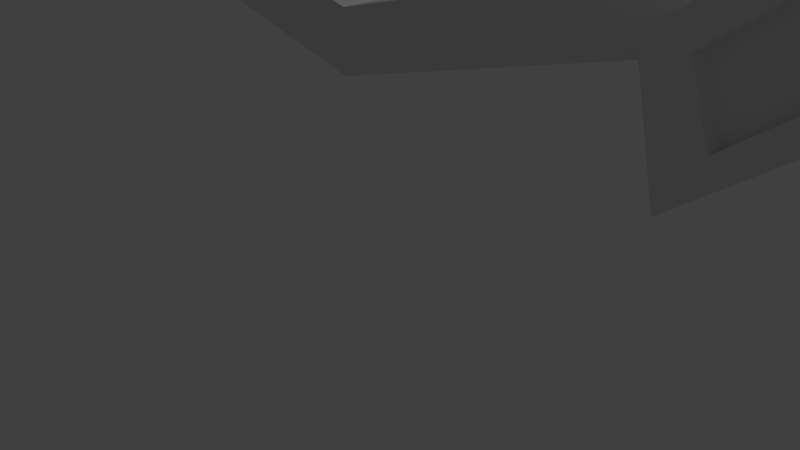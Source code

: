 # Source: BUILDING_Shipyard.blend  (saved by Blender 2.79.0; exported with 4.5.12 LTS)
import bpy
from mathutils import Matrix  # noqa: F401  (used for matrix-valued properties, if any)

bpy.ops.wm.read_factory_settings(use_empty=True)
scene = bpy.context.scene
scene.name = 'Scene'

# ---- collections
col_collection_1 = bpy.data.collections.new('Collection 1'); scene.collection.children.link(col_collection_1)

# ---- world
world_world = bpy.data.worlds.new('World'); scene.world = world_world
world_world.color = (0.05088, 0.05088, 0.05088)
world_world.use_sun_shadow = False
world_world.sun_shadow_jitter_overblur = 0.0
world_world.cycles.sampling_method = 'MANUAL'

# ---- cameras
cam_camera = bpy.data.cameras.new('Camera')
cam_camera.clip_end = 100.0
cam_camera.lens = 35.0
cam_camera.sensor_width = 32.0
cam_camera.sensor_height = 18.0
cam_camera.ortho_scale = 7.314
cam_camera.dof.focus_distance = 0.0
cam_camera.dof.aperture_fstop = 128.0

# ---- lights
light_lamp = bpy.data.lights.new('Lamp', 'POINT')
light_lamp.transmission_factor = 0.0
light_lamp.cutoff_distance = 30.0
light_lamp.energy = 100.0
light_lamp.shadow_buffer_clip_start = 1.001
light_lamp.shadow_soft_size = 0.1
light_lamp.shadow_maximum_resolution = 0.006
light_lamp.use_absolute_resolution = True

# ---- meshes
me_cylinder = bpy.data.meshes.new('Cylinder')
me_cylinder.from_pydata([(0.5728, -1.356, 0.4138), (0.5728, -1.356, -0.1466), (-1.254e-07, 1.051, -0.6519), (-1.254e-07, 1.051, 1.008), (0.2184, 1.028, -0.6519), (0.2184, 1.028, 1.008), (0.4273, 0.9597, -0.6519), (0.4273, 0.9597, 1.008), (0.6175, 0.8499, -0.6519), (0.6175, 0.8499, 1.008), (0.7807, 0.7029, -0.6519), (0.7807, 0.7029, 1.008), (0.9098, 0.5253, -0.6519), (0.9098, 0.5253, 1.008), (0.9991, 0.3246, -0.6519), (0.9991, 0.3246, 1.008), (1.045, 0.1098, -0.6519), (1.045, 0.1098, 1.008), (1.045, -0.1098, -0.6519), (1.045, -0.1098, 1.008), (0.9991, -0.3246, -0.6519), (0.9991, -0.3246, 1.008), (0.9098, -0.5253, -0.6519), (0.9098, -0.5253, 1.008), (0.7807, -0.7029, -0.6519), (0.7807, -0.7029, 1.008), (0.6175, -0.8499, -0.6519), (0.6175, -0.8499, 1.008), (0.4273, -0.9597, -0.6519), (0.4273, -0.9597, 1.008), (0.2184, -1.028, -0.6519), (0.2184, -1.028, 1.008), (-2.173e-07, -1.051, -0.6519), (-2.173e-07, -1.051, 1.008), (-0.2184, -1.028, -0.6519), (-0.2184, -1.028, 1.008), (-0.4273, -0.9597, -0.6519), (-0.4273, -0.9597, 1.008), (-0.6175, -0.8499, -0.6519), (-0.6175, -0.8499, 1.008), (-0.7807, -0.7029, -0.6519), (-0.7807, -0.7029, 1.008), (-0.9098, -0.5253, -0.6519), (-0.9098, -0.5253, 1.008), (-0.9991, -0.3246, -0.6519), (-0.9991, -0.3246, 1.008), (-1.045, -0.1098, -0.6519), (-1.045, -0.1098, 1.008), (-1.045, 0.1098, -0.6519), (-1.045, 0.1098, 1.008), (-0.9991, 0.3246, -0.6519), (-0.9991, 0.3246, 1.008), (-0.9098, 0.5253, -0.6519), (-0.9098, 0.5253, 1.008), (-0.7807, 0.7029, -0.6519), (-0.7807, 0.7029, 1.008), (-0.6175, 0.8499, -0.6519), (-0.6175, 0.8499, 1.008), (-0.4273, 0.9597, -0.6519), (-0.4273, 0.9597, 1.008), (-0.2184, 1.028, -0.6519), (-0.2184, 1.028, 1.008), (0.6466, -1.364, -0.1466), (0.6466, -1.364, 0.4138), (0.7171, -1.387, -0.1466), (0.7171, -1.387, 0.4138), (0.7813, -1.424, -0.1466), (0.7813, -1.424, 0.4138), (0.8364, -1.474, -0.1466), (0.8364, -1.474, 0.4138), (0.88, -1.534, -0.1466), (0.88, -1.534, 0.4138), (0.9102, -1.601, -0.1466), (0.9102, -1.601, 0.4138), (0.9256, -1.674, -0.1466), (0.9256, -1.674, 0.4138), (0.9256, -1.748, -0.1466), (0.9256, -1.748, 0.4138), (0.9102, -1.821, -0.1466), (0.9102, -1.821, 0.4138), (0.88, -1.888, -0.1466), (0.88, -1.888, 0.4138), (0.8364, -1.948, -0.1466), (0.8364, -1.948, 0.4138), (0.7813, -1.998, -0.1466), (0.7813, -1.998, 0.4138), (0.7171, -2.035, -0.1466), (0.7171, -2.035, 0.4138), (0.6466, -2.058, -0.1466), (0.6466, -2.058, 0.4138), (0.5728, -2.066, -0.1466), (0.5728, -2.066, 0.4138), (0.4991, -2.058, -0.1466), (0.4991, -2.058, 0.4138), (0.4285, -2.035, -0.1466), (0.4285, -2.035, 0.4138), (0.3643, -1.998, -0.1466), (0.3643, -1.998, 0.4138), (0.3092, -1.948, -0.1466), (0.3092, -1.948, 0.4138), (0.2656, -1.888, -0.1466), (0.2656, -1.888, 0.4138), (0.2355, -1.821, -0.1466), (0.2355, -1.821, 0.4138), (0.22, -1.748, -0.1466), (0.22, -1.748, 0.4138), (0.22, -1.674, -0.1466), (0.22, -1.674, 0.4138), (0.2355, -1.601, -0.1466), (0.2355, -1.601, 0.4138), (0.2656, -1.534, -0.1466), (0.2656, -1.534, 0.4138), (0.3092, -1.474, -0.1466), (0.3092, -1.474, 0.4138), (0.3643, -1.424, -0.1466), (0.3643, -1.424, 0.4138), (0.4285, -1.387, -0.1466), (0.4285, -1.387, 0.4138), (0.4991, -1.364, -0.1466), (0.4991, -1.364, 0.4138), (-0.5359, -1.366, 0.4138), (-0.5359, -1.366, -0.1466), (-0.4621, -1.373, -0.1466), (-0.4621, -1.373, 0.4138), (-0.3916, -1.396, -0.1466), (-0.3916, -1.396, 0.4138), (-0.3274, -1.433, -0.1466), (-0.3274, -1.433, 0.4138), (-0.2723, -1.483, -0.1466), (-0.2723, -1.483, 0.4138), (-0.2287, -1.543, -0.1466), (-0.2287, -1.543, 0.4138), (-0.1985, -1.611, -0.1466), (-0.1985, -1.611, 0.4138), (-0.1831, -1.683, -0.1466), (-0.1831, -1.683, 0.4138), (-0.1831, -1.757, -0.1466), (-0.1831, -1.757, 0.4138), (-0.1985, -1.83, -0.1466), (-0.1985, -1.83, 0.4138), (-0.2287, -1.898, -0.1466), (-0.2287, -1.898, 0.4138), (-0.2723, -1.958, -0.1466), (-0.2723, -1.958, 0.4138), (-0.3274, -2.007, -0.1466), (-0.3274, -2.007, 0.4138), (-0.3916, -2.044, -0.1466), (-0.3916, -2.044, 0.4138), (-0.4621, -2.067, -0.1466), (-0.4621, -2.067, 0.4138), (-0.5359, -2.075, -0.1466), (-0.5359, -2.075, 0.4138), (-0.6096, -2.067, -0.1466), (-0.6096, -2.067, 0.4138), (-0.6801, -2.044, -0.1466), (-0.6801, -2.044, 0.4138), (-0.7444, -2.007, -0.1466), (-0.7444, -2.007, 0.4138), (-0.7995, -1.958, -0.1466), (-0.7995, -1.958, 0.4138), (-0.8431, -1.898, -0.1466), (-0.8431, -1.898, 0.4138), (-0.8732, -1.83, -0.1466), (-0.8732, -1.83, 0.4138), (-0.8886, -1.757, -0.1466), (-0.8886, -1.757, 0.4138), (-0.8886, -1.683, -0.1466), (-0.8886, -1.683, 0.4138), (-0.8732, -1.611, -0.1466), (-0.8732, -1.611, 0.4138), (-0.8431, -1.543, -0.1466), (-0.8431, -1.543, 0.4138), (-0.7995, -1.483, -0.1466), (-0.7995, -1.483, 0.4138), (-0.7444, -1.433, -0.1466), (-0.7444, -1.433, 0.4138), (-0.6801, -1.396, -0.1466), (-0.6801, -1.396, 0.4138), (-0.6096, -1.373, -0.1466), (-0.6096, -1.373, 0.4138), (-0.5359, -2.355, 1.384), (-0.5359, -2.355, -0.5577), (-0.4216, -2.367, -0.5577), (-0.4216, -2.367, 1.384), (-0.3123, -2.402, -0.5577), (-0.3123, -2.402, 1.384), (-0.2128, -2.46, -0.5577), (-0.2128, -2.46, 1.384), (-0.1274, -2.537, -0.5577), (-0.1274, -2.537, 1.384), (-0.05984, -2.63, -0.5577), (-0.05984, -2.63, 1.384), (-0.0131, -2.735, -0.5577), (-0.0131, -2.735, 1.384), (0.01079, -2.847, -0.5577), (0.01079, -2.847, 1.384), (0.01079, -2.962, -0.5577), (0.01079, -2.962, 1.384), (-0.0131, -3.074, -0.5577), (-0.0131, -3.074, 1.384), (-0.05984, -3.179, -0.5577), (-0.05984, -3.179, 1.384), (-0.1274, -3.272, -0.5577), (-0.1274, -3.272, 1.384), (-0.2128, -3.349, -0.5577), (-0.2128, -3.349, 1.384), (-0.3123, -3.407, -0.5577), (-0.3123, -3.407, 1.384), (-0.4216, -3.442, -0.5577), (-0.4216, -3.442, 1.384), (-0.5359, -3.454, -0.5577), (-0.5359, -3.454, 1.384), (-0.6501, -3.442, -0.5577), (-0.6501, -3.442, 1.384), (-0.7594, -3.407, -0.5577), (-0.7594, -3.407, 1.384), (-0.8589, -3.349, -0.5577), (-0.8589, -3.349, 1.384), (-0.9443, -3.272, -0.5577), (-0.9443, -3.272, 1.384), (-1.012, -3.179, -0.5577), (-1.012, -3.179, 1.384), (-1.059, -3.074, -0.5577), (-1.059, -3.074, 1.384), (-1.083, -2.962, -0.5577), (-1.083, -2.962, 1.384), (-1.083, -2.847, -0.5577), (-1.083, -2.847, 1.384), (-1.059, -2.735, -0.5577), (-1.059, -2.735, 1.384), (-1.012, -2.63, -0.5577), (-1.012, -2.63, 1.384), (-0.9443, -2.537, -0.5577), (-0.9443, -2.537, 1.384), (-0.8589, -2.46, -0.5577), (-0.8589, -2.46, 1.384), (-0.7594, -2.402, -0.5577), (-0.7594, -2.402, 1.384), (-0.6501, -2.367, -0.5577), (-0.6501, -2.367, 1.384), (0.5081, -3.208, 2.36), (0.5081, -3.208, -1.348), (0.6134, -3.219, -1.348), (0.6134, -3.219, 2.36), (0.7141, -3.252, -1.348), (0.7141, -3.252, 2.36), (0.8058, -3.305, -1.348), (0.8058, -3.305, 2.36), (0.8845, -3.376, -1.348), (0.8845, -3.376, 2.36), (0.9467, -3.461, -1.348), (0.9467, -3.461, 2.36), (0.9898, -3.558, -1.348), (0.9898, -3.558, 2.36), (1.012, -3.662, -1.348), (1.012, -3.662, 2.36), (1.012, -3.767, -1.348), (1.012, -3.767, 2.36), (0.9898, -3.871, -1.348), (0.9898, -3.871, 2.36), (0.9467, -3.968, -1.348), (0.9467, -3.968, 2.36), (0.8845, -4.053, -1.348), (0.8845, -4.053, 2.36), (0.8058, -4.124, -1.348), (0.8058, -4.124, 2.36), (0.7141, -4.177, -1.348), (0.7141, -4.177, 2.36), (0.6134, -4.21, -1.348), (0.6134, -4.21, 2.36), (0.5081, -4.221, -1.348), (0.5081, -4.221, 2.36), (0.4029, -4.21, -1.348), (0.4029, -4.21, 2.36), (0.3022, -4.177, -1.348), (0.3022, -4.177, 2.36), (0.2105, -4.124, -1.348), (0.2105, -4.124, 2.36), (0.1318, -4.053, -1.348), (0.1318, -4.053, 2.36), (0.06958, -3.968, -1.348), (0.06958, -3.968, 2.36), (0.02652, -3.871, -1.348), (0.02652, -3.871, 2.36), (0.004511, -3.767, -1.348), (0.004511, -3.767, 2.36), (0.004511, -3.662, -1.348), (0.004511, -3.662, 2.36), (0.02652, -3.558, -1.348), (0.02652, -3.558, 2.36), (0.06958, -3.461, -1.348), (0.06958, -3.461, 2.36), (0.1318, -3.376, -1.348), (0.1318, -3.376, 2.36), (0.2105, -3.305, -1.348), (0.2105, -3.305, 2.36), (0.3022, -3.252, -1.348), (0.3022, -3.252, 2.36), (0.4029, -3.219, -1.348), (0.4029, -3.219, 2.36), (0.5451, -2.32, 0.2675), (0.5451, -2.32, -0.293), (0.6188, -2.328, -0.293), (0.6188, -2.328, 0.2675), (0.6894, -2.35, -0.293), (0.6894, -2.35, 0.2675), (0.7536, -2.388, -0.293), (0.7536, -2.388, 0.2675), (0.8087, -2.437, -0.293), (0.8087, -2.437, 0.2675), (0.8523, -2.497, -0.293), (0.8523, -2.497, 0.2675), (0.8825, -2.565, -0.293), (0.8825, -2.565, 0.2675), (0.8979, -2.637, -0.293), (0.8979, -2.637, 0.2675), (0.8979, -2.712, -0.293), (0.8979, -2.712, 0.2675), (0.8825, -2.784, -0.293), (0.8825, -2.784, 0.2675), (0.8523, -2.852, -0.293), (0.8523, -2.852, 0.2675), (0.8087, -2.912, -0.293), (0.8087, -2.912, 0.2675), (0.7536, -2.961, -0.293), (0.7536, -2.961, 0.2675), (0.6894, -2.999, -0.293), (0.6894, -2.999, 0.2675), (0.6188, -3.021, -0.293), (0.6188, -3.021, 0.2675), (0.5451, -3.029, -0.293), (0.5451, -3.029, 0.2675), (0.4714, -3.021, -0.293), (0.4714, -3.021, 0.2675), (0.4008, -2.999, -0.293), (0.4008, -2.999, 0.2675), (0.3366, -2.961, -0.293), (0.3366, -2.961, 0.2675), (0.2815, -2.912, -0.293), (0.2815, -2.912, 0.2675), (0.2379, -2.852, -0.293), (0.2379, -2.852, 0.2675), (0.2077, -2.784, -0.293), (0.2077, -2.784, 0.2675), (0.1923, -2.712, -0.293), (0.1923, -2.712, 0.2675), (0.1923, -2.637, -0.293), (0.1923, -2.637, 0.2675), (0.2077, -2.565, -0.293), (0.2077, -2.565, 0.2675), (0.2379, -2.497, -0.293), (0.2379, -2.497, 0.2675), (0.2815, -2.437, -0.293), (0.2815, -2.437, 0.2675), (0.3366, -2.388, -0.293), (0.3366, -2.388, 0.2675), (0.4008, -2.35, -0.293), (0.4008, -2.35, 0.2675), (0.4713, -2.328, -0.293), (0.4713, -2.328, 0.2675), (0.6744, -4.371, 0.2675), (0.6744, -4.371, -0.293), (0.7482, -4.379, -0.293), (0.7482, -4.379, 0.2675), (0.8187, -4.402, -0.293), (0.8187, -4.402, 0.2675), (0.8829, -4.439, -0.293), (0.8829, -4.439, 0.2675), (0.9381, -4.488, -0.293), (0.9381, -4.488, 0.2675), (0.9816, -4.548, -0.293), (0.9816, -4.548, 0.2675), (1.012, -4.616, -0.293), (1.012, -4.616, 0.2675), (1.027, -4.688, -0.293), (1.027, -4.688, 0.2675), (1.027, -4.763, -0.293), (1.027, -4.763, 0.2675), (1.012, -4.835, -0.293), (1.012, -4.835, 0.2675), (0.9816, -4.903, -0.293), (0.9816, -4.903, 0.2675), (0.9381, -4.963, -0.293), (0.9381, -4.963, 0.2675), (0.8829, -5.013, -0.293), (0.8829, -5.013, 0.2675), (0.8187, -5.05, -0.293), (0.8187, -5.05, 0.2675), (0.7482, -5.073, -0.293), (0.7482, -5.073, 0.2675), (0.6744, -5.08, -0.293), (0.6744, -5.08, 0.2675), (0.6007, -5.073, -0.293), (0.6007, -5.073, 0.2675), (0.5302, -5.05, -0.293), (0.5302, -5.05, 0.2675), (0.4659, -5.013, -0.293), (0.4659, -5.013, 0.2675), (0.4108, -4.963, -0.293), (0.4108, -4.963, 0.2675), (0.3673, -4.903, -0.293), (0.3673, -4.903, 0.2675), (0.3371, -4.835, -0.293), (0.3371, -4.835, 0.2675), (0.3217, -4.763, -0.293), (0.3217, -4.763, 0.2675), (0.3217, -4.688, -0.293), (0.3217, -4.688, 0.2675), (0.3371, -4.616, -0.293), (0.3371, -4.616, 0.2675), (0.3673, -4.548, -0.293), (0.3673, -4.548, 0.2675), (0.4108, -4.488, -0.293), (0.4108, -4.488, 0.2675), (0.4659, -4.439, -0.293), (0.4659, -4.439, 0.2675), (0.5302, -4.402, -0.293), (0.5302, -4.402, 0.2675), (0.6007, -4.379, -0.293), (0.6007, -4.379, 0.2675), (-0.004481, -5.167, 1.316), (-0.004481, -5.167, -1.315), (0.185, -5.187, -1.315), (0.185, -5.187, 1.316), (0.3662, -5.246, -1.315), (0.3662, -5.246, 1.316), (0.5312, -5.341, -1.315), (0.5312, -5.341, 1.316), (0.6728, -5.469, -1.315), (0.6728, -5.469, 1.316), (0.7848, -5.623, -1.315), (0.7848, -5.623, 1.316), (0.8623, -5.797, -1.315), (0.8623, -5.797, 1.316), (0.9019, -5.983, -1.315), (0.9019, -5.983, 1.316), (0.9019, -6.174, -1.315), (0.9019, -6.174, 1.316), (0.8623, -6.36, -1.315), (0.8623, -6.36, 1.316), (0.7848, -6.534, -1.315), (0.7848, -6.534, 1.316), (0.6728, -6.688, -1.315), (0.6728, -6.688, 1.316), (0.5312, -6.816, -1.315), (0.5312, -6.816, 1.316), (0.3662, -6.911, -1.315), (0.3662, -6.911, 1.316), (0.185, -6.97, -1.315), (0.185, -6.97, 1.316), (-0.004481, -6.99, -1.315), (-0.004481, -6.99, 1.316), (-0.194, -6.97, -1.315), (-0.194, -6.97, 1.316), (-0.3752, -6.911, -1.315), (-0.3752, -6.911, 1.316), (-0.5402, -6.816, -1.315), (-0.5402, -6.816, 1.316), (-0.6818, -6.688, -1.315), (-0.6818, -6.688, 1.316), (-0.7937, -6.534, -1.315), (-0.7937, -6.534, 1.316), (-0.8712, -6.36, -1.315), (-0.8712, -6.36, 1.316), (-0.9108, -6.174, -1.315), (-0.9108, -6.174, 1.316), (-0.9108, -5.983, -1.315), (-0.9108, -5.983, 1.316), (-0.8712, -5.797, -1.315), (-0.8712, -5.797, 1.316), (-0.7937, -5.623, -1.315), (-0.7937, -5.623, 1.316), (-0.6818, -5.469, -1.315), (-0.6818, -5.469, 1.316), (-0.5402, -5.341, -1.315), (-0.5402, -5.341, 1.316), (-0.3752, -5.246, -1.315), (-0.3752, -5.246, 1.316), (-0.194, -5.187, -1.315), (-0.194, -5.187, 1.316), (-0.5683, -3.859, 0.7232), (-0.5683, -3.859, -0.722), (-0.4642, -3.87, -0.722), (-0.4642, -3.87, 0.7232), (-0.3647, -3.902, -0.722), (-0.3647, -3.902, 0.7232), (-0.2741, -3.954, -0.722), (-0.2741, -3.954, 0.7232), (-0.1963, -4.025, -0.722), (-0.1963, -4.025, 0.7232), (-0.1348, -4.109, -0.722), (-0.1348, -4.109, 0.7232), (-0.09218, -4.205, -0.722), (-0.09218, -4.205, 0.7232), (-0.07042, -4.307, -0.722), (-0.07042, -4.307, 0.7232), (-0.07042, -4.412, -0.722), (-0.07042, -4.412, 0.7232), (-0.09218, -4.514, -0.722), (-0.09218, -4.514, 0.7232), (-0.1348, -4.61, -0.722), (-0.1348, -4.61, 0.7232), (-0.1963, -4.695, -0.722), (-0.1963, -4.695, 0.7232), (-0.2741, -4.765, -0.722), (-0.2741, -4.765, 0.7232), (-0.3647, -4.817, -0.722), (-0.3647, -4.817, 0.7232), (-0.4642, -4.849, -0.722), (-0.4642, -4.849, 0.7232), (-0.5683, -4.86, -0.722), (-0.5683, -4.86, 0.7232), (-0.6724, -4.849, -0.722), (-0.6724, -4.849, 0.7232), (-0.772, -4.817, -0.722), (-0.772, -4.817, 0.7232), (-0.8626, -4.765, -0.722), (-0.8626, -4.765, 0.7232), (-0.9404, -4.695, -0.722), (-0.9404, -4.695, 0.7232), (-1.002, -4.61, -0.722), (-1.002, -4.61, 0.7232), (-1.044, -4.514, -0.722), (-1.044, -4.514, 0.7232), (-1.066, -4.412, -0.722), (-1.066, -4.412, 0.7232), (-1.066, -4.307, -0.722), (-1.066, -4.307, 0.7232), (-1.044, -4.205, -0.722), (-1.044, -4.205, 0.7232), (-1.002, -4.109, -0.722), (-1.002, -4.109, 0.7232), (-0.9404, -4.025, -0.722), (-0.9404, -4.025, 0.7232), (-0.8626, -3.954, -0.722), (-0.8626, -3.954, 0.7232), (-0.772, -3.902, -0.722), (-0.772, -3.902, 0.7232), (-0.6724, -3.87, -0.722), (-0.6724, -3.87, 0.7232), (0.06467, -1.358, 0.2422), (0.06467, -1.358, 0.02505), (0.09324, -1.361, 0.02505), (0.09324, -1.361, 0.2422), (0.1206, -1.37, 0.02505), (0.1206, -1.37, 0.2422), (0.1454, -1.384, 0.02505), (0.1454, -1.384, 0.2422), (0.1668, -1.404, 0.02505), (0.1668, -1.404, 0.2422), (0.1837, -1.427, 0.02505), (0.1837, -1.427, 0.2422), (0.1954, -1.453, 0.02505), (0.1954, -1.453, 0.2422), (0.2013, -1.481, 0.02505), (0.2013, -1.481, 0.2422), (0.2013, -1.51, 0.02505), (0.2013, -1.51, 0.2422), (0.1954, -1.538, 0.02505), (0.1954, -1.538, 0.2422), (0.1837, -1.564, 0.02505), (0.1837, -1.564, 0.2422), (0.1668, -1.587, 0.02505), (0.1668, -1.587, 0.2422), (0.1454, -1.607, 0.02505), (0.1454, -1.607, 0.2422), (0.1206, -1.621, 0.02505), (0.1206, -1.621, 0.2422), (0.09324, -1.63, 0.02505), (0.09324, -1.63, 0.2422), (0.06467, -1.633, 0.02505), (0.06467, -1.633, 0.2422), (0.0361, -1.63, 0.02505), (0.0361, -1.63, 0.2422), (0.008779, -1.621, 0.02505), (0.008779, -1.621, 0.2422), (-0.0161, -1.607, 0.02505), (-0.0161, -1.607, 0.2422), (-0.03745, -1.587, 0.02505), (-0.03745, -1.587, 0.2422), (-0.05434, -1.564, 0.02505), (-0.05434, -1.564, 0.2422), (-0.06602, -1.538, 0.02505), (-0.06602, -1.538, 0.2422), (-0.07199, -1.51, 0.02505), (-0.07199, -1.51, 0.2422), (-0.07199, -1.481, 0.02505), (-0.07199, -1.481, 0.2422), (-0.06602, -1.453, 0.02505), (-0.06602, -1.453, 0.2422), (-0.05434, -1.427, 0.02505), (-0.05434, -1.427, 0.2422), (-0.03745, -1.404, 0.02505), (-0.03745, -1.404, 0.2422), (-0.0161, -1.384, 0.02505), (-0.0161, -1.384, 0.2422), (0.008779, -1.37, 0.02505), (0.008779, -1.37, 0.2422), (0.0361, -1.361, 0.02505), (0.0361, -1.361, 0.2422), (-0.9362, -2.089, 0.2422), (-0.9362, -2.089, 0.02505), (-0.9076, -2.092, 0.02505), (-0.9076, -2.092, 0.2422), (-0.8803, -2.101, 0.02505), (-0.8803, -2.101, 0.2422), (-0.8554, -2.116, 0.02505), (-0.8554, -2.116, 0.2422), (-0.8341, -2.135, 0.02505), (-0.8341, -2.135, 0.2422), (-0.8172, -2.158, 0.02505), (-0.8172, -2.158, 0.2422), (-0.8055, -2.184, 0.02505), (-0.8055, -2.184, 0.2422), (-0.7996, -2.213, 0.02505), (-0.7996, -2.213, 0.2422), (-0.7996, -2.241, 0.02505), (-0.7996, -2.241, 0.2422), (-0.8055, -2.269, 0.02505), (-0.8055, -2.269, 0.2422), (-0.8172, -2.296, 0.02505), (-0.8172, -2.296, 0.2422), (-0.8341, -2.319, 0.02505), (-0.8341, -2.319, 0.2422), (-0.8554, -2.338, 0.02505), (-0.8554, -2.338, 0.2422), (-0.8803, -2.352, 0.02505), (-0.8803, -2.352, 0.2422), (-0.9076, -2.361, 0.02505), (-0.9076, -2.361, 0.2422), (-0.9362, -2.364, 0.02505), (-0.9362, -2.364, 0.2422), (-0.9648, -2.361, 0.02505), (-0.9648, -2.361, 0.2422), (-0.9921, -2.352, 0.02505), (-0.9921, -2.352, 0.2422), (-1.017, -2.338, 0.02505), (-1.017, -2.338, 0.2422), (-1.038, -2.319, 0.02505), (-1.038, -2.319, 0.2422), (-1.055, -2.296, 0.02505), (-1.055, -2.296, 0.2422), (-1.067, -2.269, 0.02505), (-1.067, -2.269, 0.2422), (-1.073, -2.241, 0.02505), (-1.073, -2.241, 0.2422), (-1.073, -2.213, 0.02505), (-1.073, -2.213, 0.2422), (-1.067, -2.184, 0.02505), (-1.067, -2.184, 0.2422), (-1.055, -2.158, 0.02505), (-1.055, -2.158, 0.2422), (-1.038, -2.135, 0.02505), (-1.038, -2.135, 0.2422), (-1.017, -2.116, 0.02505), (-1.017, -2.116, 0.2422), (-0.9921, -2.101, 0.02505), (-0.9921, -2.101, 0.2422), (-0.9648, -2.092, 0.02505), (-0.9648, -2.092, 0.2422), (0.1802, -2.967, 0.2422), (0.1802, -2.967, 0.02505), (0.2087, -2.97, 0.02505), (0.2087, -2.97, 0.2422), (0.2361, -2.979, 0.02505), (0.2361, -2.979, 0.2422), (0.2609, -2.993, 0.02505), (0.2609, -2.993, 0.2422), (0.2823, -3.013, 0.02505), (0.2823, -3.013, 0.2422), (0.2992, -3.036, 0.02505), (0.2992, -3.036, 0.2422), (0.3109, -3.062, 0.02505), (0.3109, -3.062, 0.2422), (0.3168, -3.09, 0.02505), (0.3168, -3.09, 0.2422), (0.3168, -3.119, 0.02505), (0.3168, -3.119, 0.2422), (0.3109, -3.147, 0.02505), (0.3109, -3.147, 0.2422), (0.2992, -3.173, 0.02505), (0.2992, -3.173, 0.2422), (0.2823, -3.197, 0.02505), (0.2823, -3.197, 0.2422), (0.2609, -3.216, 0.02505), (0.2609, -3.216, 0.2422), (0.2361, -3.23, 0.02505), (0.2361, -3.23, 0.2422), (0.2087, -3.239, 0.02505), (0.2087, -3.239, 0.2422), (0.1802, -3.242, 0.02505), (0.1802, -3.242, 0.2422), (0.1516, -3.239, 0.02505), (0.1516, -3.239, 0.2422), (0.1243, -3.23, 0.02505), (0.1243, -3.23, 0.2422), (0.09939, -3.216, 0.02505), (0.09939, -3.216, 0.2422), (0.07804, -3.197, 0.02505), (0.07804, -3.197, 0.2422), (0.06115, -3.173, 0.02505), (0.06115, -3.173, 0.2422), (0.04947, -3.147, 0.02505), (0.04947, -3.147, 0.2422), (0.04349, -3.119, 0.02505), (0.04349, -3.119, 0.2422), (0.04349, -3.09, 0.02505), (0.04349, -3.09, 0.2422), (0.04947, -3.062, 0.02505), (0.04947, -3.062, 0.2422), (0.06115, -3.036, 0.02505), (0.06115, -3.036, 0.2422), (0.07804, -3.013, 0.02505), (0.07804, -3.013, 0.2422), (0.09939, -2.993, 0.02505), (0.09939, -2.993, 0.2422), (0.1243, -2.979, 0.02505), (0.1243, -2.979, 0.2422), (0.1516, -2.97, 0.02505), (0.1516, -2.97, 0.2422), (0.1802, -2.967, 0.2422), (0.1802, -2.967, 0.02505), (0.2087, -2.97, 0.02505), (0.2087, -2.97, 0.2422), (0.2361, -2.979, 0.02505), (0.2361, -2.979, 0.2422), (0.2609, -2.993, 0.02505), (0.2609, -2.993, 0.2422), (0.2823, -3.013, 0.02505), (0.2823, -3.013, 0.2422), (0.2992, -3.036, 0.02505), (0.2992, -3.036, 0.2422), (0.3109, -3.062, 0.02505), (0.3109, -3.062, 0.2422), (0.3168, -3.09, 0.02505), (0.3168, -3.09, 0.2422), (0.3168, -3.119, 0.02505), (0.3168, -3.119, 0.2422), (0.3109, -3.147, 0.02505), (0.3109, -3.147, 0.2422), (0.2992, -3.173, 0.02505), (0.2992, -3.173, 0.2422), (0.2823, -3.197, 0.02505), (0.2823, -3.197, 0.2422), (0.2609, -3.216, 0.02505), (0.2609, -3.216, 0.2422), (0.2361, -3.23, 0.02505), (0.2361, -3.23, 0.2422), (0.2087, -3.239, 0.02505), (0.2087, -3.239, 0.2422), (0.1802, -3.242, 0.02505), (0.1802, -3.242, 0.2422), (0.1516, -3.239, 0.02505), (0.1516, -3.239, 0.2422), (0.1243, -3.23, 0.02505), (0.1243, -3.23, 0.2422), (0.09939, -3.216, 0.02505), (0.09939, -3.216, 0.2422), (0.07804, -3.197, 0.02505), (0.07804, -3.197, 0.2422), (0.06115, -3.173, 0.02505), (0.06115, -3.173, 0.2422), (0.04947, -3.147, 0.02505), (0.04947, -3.147, 0.2422), (0.04349, -3.119, 0.02505), (0.04349, -3.119, 0.2422), (0.04349, -3.09, 0.02505), (0.04349, -3.09, 0.2422), (0.04947, -3.062, 0.02505), (0.04947, -3.062, 0.2422), (0.06115, -3.036, 0.02505), (0.06115, -3.036, 0.2422), (0.07804, -3.013, 0.02505), (0.07804, -3.013, 0.2422), (0.09939, -2.993, 0.02505), (0.09939, -2.993, 0.2422), (0.1243, -2.979, 0.02505), (0.1243, -2.979, 0.2422), (0.1516, -2.97, 0.02505), (0.1516, -2.97, 0.2422), (-0.89, -3.463, 0.2759), (-0.89, -3.463, -0.008655), (-0.8526, -3.467, -0.008655), (-0.8526, -3.467, 0.2759), (-0.8168, -3.479, -0.008655), (-0.8168, -3.479, 0.2759), (-0.7842, -3.498, -0.008655), (-0.7842, -3.498, 0.2759), (-0.7562, -3.523, -0.008655), (-0.7562, -3.523, 0.2759), (-0.7341, -3.554, -0.008655), (-0.7341, -3.554, 0.2759), (-0.7187, -3.588, -0.008655), (-0.7187, -3.588, 0.2759), (-0.7109, -3.625, -0.008655), (-0.7109, -3.625, 0.2759), (-0.7109, -3.662, -0.008655), (-0.7109, -3.662, 0.2759), (-0.7187, -3.699, -0.008655), (-0.7187, -3.699, 0.2759), (-0.7341, -3.734, -0.008655), (-0.7341, -3.734, 0.2759), (-0.7562, -3.764, -0.008655), (-0.7562, -3.764, 0.2759), (-0.7842, -3.789, -0.008655), (-0.7842, -3.789, 0.2759), (-0.8168, -3.808, -0.008655), (-0.8168, -3.808, 0.2759), (-0.8526, -3.82, -0.008655), (-0.8526, -3.82, 0.2759), (-0.89, -3.824, -0.008655), (-0.89, -3.824, 0.2759), (-0.9275, -3.82, -0.008655), (-0.9275, -3.82, 0.2759), (-0.9633, -3.808, -0.008655), (-0.9633, -3.808, 0.2759), (-0.9959, -3.789, -0.008655), (-0.9959, -3.789, 0.2759), (-1.024, -3.764, -0.008655), (-1.024, -3.764, 0.2759), (-1.046, -3.734, -0.008655), (-1.046, -3.734, 0.2759), (-1.061, -3.699, -0.008655), (-1.061, -3.699, 0.2759), (-1.069, -3.662, -0.008655), (-1.069, -3.662, 0.2759), (-1.069, -3.625, -0.008655), (-1.069, -3.625, 0.2759), (-1.061, -3.588, -0.008655), (-1.061, -3.588, 0.2759), (-1.046, -3.554, -0.008655), (-1.046, -3.554, 0.2759), (-1.024, -3.523, -0.008655), (-1.024, -3.523, 0.2759), (-0.9959, -3.498, -0.008655), (-0.9959, -3.498, 0.2759), (-0.9633, -3.479, -0.008655), (-0.9633, -3.479, 0.2759), (-0.9275, -3.467, -0.008655), (-0.9275, -3.467, 0.2759), (-0.8678, -4.986, 0.3079), (-0.8678, -4.986, -0.04065), (-0.822, -4.991, -0.04065), (-0.822, -4.991, 0.3079), (-0.7781, -5.005, -0.04065), (-0.7781, -5.005, 0.3079), (-0.7382, -5.028, -0.04065), (-0.7382, -5.028, 0.3079), (-0.7039, -5.059, -0.04065), (-0.7039, -5.059, 0.3079), (-0.6768, -5.096, -0.04065), (-0.6768, -5.096, 0.3079), (-0.6581, -5.139, -0.04065), (-0.6581, -5.139, 0.3079), (-0.6485, -5.184, -0.04065), (-0.6485, -5.184, 0.3079), (-0.6485, -5.23, -0.04065), (-0.6485, -5.23, 0.3079), (-0.6581, -5.275, -0.04065), (-0.6581, -5.275, 0.3079), (-0.6768, -5.317, -0.04065), (-0.6768, -5.317, 0.3079), (-0.7039, -5.354, -0.04065), (-0.7039, -5.354, 0.3079), (-0.7382, -5.385, -0.04065), (-0.7382, -5.385, 0.3079), (-0.7781, -5.408, -0.04065), (-0.7781, -5.408, 0.3079), (-0.822, -5.423, -0.04065), (-0.822, -5.423, 0.3079), (-0.8678, -5.427, -0.04065), (-0.8678, -5.427, 0.3079), (-0.9137, -5.423, -0.04065), (-0.9137, -5.423, 0.3079), (-0.9576, -5.408, -0.04065), (-0.9576, -5.408, 0.3079), (-0.9975, -5.385, -0.04065), (-0.9975, -5.385, 0.3079), (-1.032, -5.354, -0.04065), (-1.032, -5.354, 0.3079), (-1.059, -5.317, -0.04065), (-1.059, -5.317, 0.3079), (-1.078, -5.275, -0.04065), (-1.078, -5.275, 0.3079), (-1.087, -5.23, -0.04065), (-1.087, -5.23, 0.3079), (-1.087, -5.184, -0.04065), (-1.087, -5.184, 0.3079), (-1.078, -5.139, -0.04065), (-1.078, -5.139, 0.3079), (-1.059, -5.096, -0.04065), (-1.059, -5.096, 0.3079), (-1.032, -5.059, -0.04065), (-1.032, -5.059, 0.3079), (-0.9975, -5.028, -0.04065), (-0.9975, -5.028, 0.3079), (-0.9576, -5.005, -0.04065), (-0.9576, -5.005, 0.3079), (-0.9137, -4.991, -0.04065), (-0.9137, -4.991, 0.3079), (-0.00308, -4.718, 0.2743), (-0.00308, -4.718, -0.007063), (0.03394, -4.722, -0.007063), (0.03394, -4.722, 0.2743), (0.06935, -4.734, -0.007063), (0.06935, -4.734, 0.2743), (0.1016, -4.752, -0.007063), (0.1016, -4.752, 0.2743), (0.1293, -4.777, -0.007063), (0.1293, -4.777, 0.2743), (0.1511, -4.807, -0.007063), (0.1511, -4.807, 0.2743), (0.1663, -4.841, -0.007063), (0.1663, -4.841, 0.2743), (0.174, -4.878, -0.007063), (0.174, -4.878, 0.2743), (0.174, -4.915, -0.007063), (0.174, -4.915, 0.2743), (0.1663, -4.951, -0.007063), (0.1663, -4.951, 0.2743), (0.1511, -4.985, -0.007063), (0.1511, -4.985, 0.2743), (0.1293, -5.016, -0.007063), (0.1293, -5.016, 0.2743), (0.1016, -5.04, -0.007063), (0.1016, -5.04, 0.2743), (0.06935, -5.059, -0.007063), (0.06935, -5.059, 0.2743), (0.03394, -5.071, -0.007063), (0.03394, -5.071, 0.2743), (-0.00308, -5.074, -0.007063), (-0.00308, -5.074, 0.2743), (-0.0401, -5.071, -0.007063), (-0.0401, -5.071, 0.2743), (-0.07551, -5.059, -0.007063), (-0.07551, -5.059, 0.2743), (-0.1077, -5.04, -0.007063), (-0.1077, -5.04, 0.2743), (-0.1354, -5.016, -0.007063), (-0.1354, -5.016, 0.2743), (-0.1573, -4.985, -0.007063), (-0.1573, -4.985, 0.2743), (-0.1724, -4.951, -0.007063), (-0.1724, -4.951, 0.2743), (-0.1802, -4.915, -0.007063), (-0.1802, -4.915, 0.2743), (-0.1802, -4.878, -0.007063), (-0.1802, -4.878, 0.2743), (-0.1724, -4.841, -0.007063), (-0.1724, -4.841, 0.2743), (-0.1573, -4.807, -0.007063), (-0.1573, -4.807, 0.2743), (-0.1354, -4.777, -0.007063), (-0.1354, -4.777, 0.2743), (-0.1077, -4.752, -0.007063), (-0.1077, -4.752, 0.2743), (-0.07551, -4.734, -0.007063), (-0.07551, -4.734, 0.2743), (-0.0401, -4.722, -0.007063), (-0.0401, -4.722, 0.2743), (0.1854, -4.286, 0.222), (0.1854, -4.286, 0.04526), (0.2086, -4.288, 0.04526), (0.2086, -4.288, 0.222), (0.2309, -4.295, 0.04526), (0.2309, -4.295, 0.222), (0.2511, -4.307, 0.04526), (0.2511, -4.307, 0.222), (0.2685, -4.323, 0.04526), (0.2685, -4.323, 0.222), (0.2822, -4.342, 0.04526), (0.2822, -4.342, 0.222), (0.2918, -4.363, 0.04526), (0.2918, -4.363, 0.222), (0.2966, -4.386, 0.04526), (0.2966, -4.386, 0.222), (0.2966, -4.409, 0.04526), (0.2966, -4.409, 0.222), (0.2918, -4.432, 0.04526), (0.2918, -4.432, 0.222), (0.2822, -4.453, 0.04526), (0.2822, -4.453, 0.222), (0.2685, -4.472, 0.04526), (0.2685, -4.472, 0.222), (0.2511, -4.488, 0.04526), (0.2511, -4.488, 0.222), (0.2309, -4.5, 0.04526), (0.2309, -4.5, 0.222), (0.2086, -4.507, 0.04526), (0.2086, -4.507, 0.222), (0.1854, -4.509, 0.04526), (0.1854, -4.509, 0.222), (0.1621, -4.507, 0.04526), (0.1621, -4.507, 0.222), (0.1399, -4.5, 0.04526), (0.1399, -4.5, 0.222), (0.1197, -4.488, 0.04526), (0.1197, -4.488, 0.222), (0.1023, -4.472, 0.04526), (0.1023, -4.472, 0.222), (0.08854, -4.453, 0.04526), (0.08854, -4.453, 0.222), (0.07903, -4.432, 0.04526), (0.07903, -4.432, 0.222), (0.07417, -4.409, 0.04526), (0.07417, -4.409, 0.222), (0.07417, -4.386, 0.04526), (0.07417, -4.386, 0.222), (0.07903, -4.363, 0.04526), (0.07903, -4.363, 0.222), (0.08854, -4.342, 0.04526), (0.08854, -4.342, 0.222), (0.1023, -4.323, 0.04526), (0.1023, -4.323, 0.222), (0.1197, -4.307, 0.04526), (0.1197, -4.307, 0.222), (0.1399, -4.295, 0.04526), (0.1399, -4.295, 0.222), (0.1621, -4.288, 0.04526), (0.1621, -4.288, 0.222), (-0.2581, -3.5, 0.2558), (-0.2581, -3.5, 0.01146), (-0.2259, -3.503, 0.01146), (-0.2259, -3.503, 0.2558), (-0.1952, -3.513, 0.01146), (-0.1952, -3.513, 0.2558), (-0.1672, -3.53, 0.01146), (-0.1672, -3.53, 0.2558), (-0.1432, -3.551, 0.01146), (-0.1432, -3.551, 0.2558), (-0.1242, -3.577, 0.01146), (-0.1242, -3.577, 0.2558), (-0.111, -3.607, 0.01146), (-0.111, -3.607, 0.2558), (-0.1043, -3.638, 0.01146), (-0.1043, -3.638, 0.2558), (-0.1043, -3.671, 0.01146), (-0.1043, -3.671, 0.2558), (-0.111, -3.702, 0.01146), (-0.111, -3.702, 0.2558), (-0.1242, -3.732, 0.01146), (-0.1242, -3.732, 0.2558), (-0.1432, -3.758, 0.01146), (-0.1432, -3.758, 0.2558), (-0.1672, -3.78, 0.01146), (-0.1672, -3.78, 0.2558), (-0.1952, -3.796, 0.01146), (-0.1952, -3.796, 0.2558), (-0.2259, -3.806, 0.01146), (-0.2259, -3.806, 0.2558), (-0.2581, -3.809, 0.01146), (-0.2581, -3.809, 0.2558), (-0.2902, -3.806, 0.01146), (-0.2902, -3.806, 0.2558), (-0.321, -3.796, 0.01146), (-0.321, -3.796, 0.2558), (-0.349, -3.78, 0.01146), (-0.349, -3.78, 0.2558), (-0.373, -3.758, 0.01146), (-0.373, -3.758, 0.2558), (-0.392, -3.732, 0.01146), (-0.392, -3.732, 0.2558), (-0.4051, -3.702, 0.01146), (-0.4051, -3.702, 0.2558), (-0.4119, -3.671, 0.01146), (-0.4119, -3.671, 0.2558), (-0.4119, -3.638, 0.01146), (-0.4119, -3.638, 0.2558), (-0.4051, -3.607, 0.01146), (-0.4051, -3.607, 0.2558), (-0.392, -3.577, 0.01146), (-0.392, -3.577, 0.2558), (-0.373, -3.551, 0.01146), (-0.373, -3.551, 0.2558), (-0.349, -3.53, 0.01146), (-0.349, -3.53, 0.2558), (-0.321, -3.513, 0.01146), (-0.321, -3.513, 0.2558), (-0.2902, -3.503, 0.01146), (-0.2902, -3.503, 0.2558)], [], [(126, 127, 129, 128), (63, 0, 119, 117, 115, 113, 111, 109, 107, 105, 103, 101, 99, 97, 95, 93, 91, 89, 87, 85, 83, 81, 79, 77, 75, 73, 71, 69, 67, 65), (2, 3, 5, 4), (121, 122, 124, 126, 128, 130, 132, 134, 136, 138, 140, 142, 144, 146, 148, 150, 152, 154, 156, 158, 160, 162, 164, 166, 168, 170, 172, 174, 176, 178), (114, 115, 117, 116), (4, 5, 7, 6), (130, 131, 133, 132), (112, 113, 115, 114), (6, 7, 9, 8), (132, 133, 135, 134), (110, 111, 113, 112), (8, 9, 11, 10), (134, 135, 137, 136), (108, 109, 111, 110), (10, 11, 13, 12), (136, 137, 139, 138), (106, 107, 109, 108), (12, 13, 15, 14), (138, 139, 141, 140), (104, 105, 107, 106), (14, 15, 17, 16), (140, 141, 143, 142), (102, 103, 105, 104), (16, 17, 19, 18), (142, 143, 145, 144), (100, 101, 103, 102), (18, 19, 21, 20), (144, 145, 147, 146), (98, 99, 101, 100), (20, 21, 23, 22), (146, 147, 149, 148), (96, 97, 99, 98), (22, 23, 25, 24), (148, 149, 151, 150), (94, 95, 97, 96), (24, 25, 27, 26), (150, 151, 153, 152), (92, 93, 95, 94), (26, 27, 29, 28), (152, 153, 155, 154), (90, 91, 93, 92), (28, 29, 31, 30), (154, 155, 157, 156), (88, 89, 91, 90), (30, 31, 33, 32), (156, 157, 159, 158), (86, 87, 89, 88), (32, 33, 35, 34), (158, 159, 161, 160), (84, 85, 87, 86), (34, 35, 37, 36), (160, 161, 163, 162), (82, 83, 85, 84), (36, 37, 39, 38), (162, 163, 165, 164), (80, 81, 83, 82), (38, 39, 41, 40), (164, 165, 167, 166), (78, 79, 81, 80), (40, 41, 43, 42), (166, 167, 169, 168), (76, 77, 79, 78), (42, 43, 45, 44), (168, 169, 171, 170), (74, 75, 77, 76), (44, 45, 47, 46), (170, 171, 173, 172), (72, 73, 75, 74), (46, 47, 49, 48), (172, 173, 175, 174), (70, 71, 73, 72), (48, 49, 51, 50), (174, 175, 177, 176), (68, 69, 71, 70), (50, 51, 53, 52), (123, 120, 179, 177, 175, 173, 171, 169, 167, 165, 163, 161, 159, 157, 155, 153, 151, 149, 147, 145, 143, 141, 139, 137, 135, 133, 131, 129, 127, 125), (66, 67, 69, 68), (52, 53, 55, 54), (1, 62, 64, 66, 68, 70, 72, 74, 76, 78, 80, 82, 84, 86, 88, 90, 92, 94, 96, 98, 100, 102, 104, 106, 108, 110, 112, 114, 116, 118), (64, 65, 67, 66), (54, 55, 57, 56), (118, 119, 0, 1), (62, 63, 65, 64), (56, 57, 59, 58), (5, 3, 61, 59, 57, 55, 53, 51, 49, 47, 45, 43, 41, 39, 37, 35, 33, 31, 29, 27, 25, 23, 21, 19, 17, 15, 13, 11, 9, 7), (1, 0, 63, 62), (58, 59, 61, 60), (128, 129, 131, 130), (116, 117, 119, 118), (60, 61, 3, 2), (2, 4, 6, 8, 10, 12, 14, 16, 18, 20, 22, 24, 26, 28, 30, 32, 34, 36, 38, 40, 42, 44, 46, 48, 50, 52, 54, 56, 58, 60), (124, 125, 127, 126), (178, 179, 120, 121), (122, 123, 125, 124), (121, 120, 123, 122), (176, 177, 179, 178), (186, 187, 189, 188), (181, 182, 184, 186, 188, 190, 192, 194, 196, 198, 200, 202, 204, 206, 208, 210, 212, 214, 216, 218, 220, 222, 224, 226, 228, 230, 232, 234, 236, 238), (190, 191, 193, 192), (192, 193, 195, 194), (194, 195, 197, 196), (196, 197, 199, 198), (198, 199, 201, 200), (200, 201, 203, 202), (202, 203, 205, 204), (204, 205, 207, 206), (206, 207, 209, 208), (208, 209, 211, 210), (210, 211, 213, 212), (212, 213, 215, 214), (214, 215, 217, 216), (216, 217, 219, 218), (218, 219, 221, 220), (220, 221, 223, 222), (222, 223, 225, 224), (224, 225, 227, 226), (226, 227, 229, 228), (228, 229, 231, 230), (230, 231, 233, 232), (232, 233, 235, 234), (234, 235, 237, 236), (183, 180, 239, 237, 235, 233, 231, 229, 227, 225, 223, 221, 219, 217, 215, 213, 211, 209, 207, 205, 203, 201, 199, 197, 195, 193, 191, 189, 187, 185), (188, 189, 191, 190), (184, 185, 187, 186), (238, 239, 180, 181), (182, 183, 185, 184), (181, 180, 183, 182), (236, 237, 239, 238), (246, 247, 249, 248), (241, 242, 244, 246, 248, 250, 252, 254, 256, 258, 260, 262, 264, 266, 268, 270, 272, 274, 276, 278, 280, 282, 284, 286, 288, 290, 292, 294, 296, 298), (250, 251, 253, 252), (252, 253, 255, 254), (254, 255, 257, 256), (256, 257, 259, 258), (258, 259, 261, 260), (260, 261, 263, 262), (262, 263, 265, 264), (264, 265, 267, 266), (266, 267, 269, 268), (268, 269, 271, 270), (270, 271, 273, 272), (272, 273, 275, 274), (274, 275, 277, 276), (276, 277, 279, 278), (278, 279, 281, 280), (280, 281, 283, 282), (282, 283, 285, 284), (284, 285, 287, 286), (286, 287, 289, 288), (288, 289, 291, 290), (290, 291, 293, 292), (292, 293, 295, 294), (294, 295, 297, 296), (243, 240, 299, 297, 295, 293, 291, 289, 287, 285, 283, 281, 279, 277, 275, 273, 271, 269, 267, 265, 263, 261, 259, 257, 255, 253, 251, 249, 247, 245), (248, 249, 251, 250), (244, 245, 247, 246), (298, 299, 240, 241), (242, 243, 245, 244), (241, 240, 243, 242), (296, 297, 299, 298), (366, 367, 369, 368), (303, 300, 359, 357, 355, 353, 351, 349, 347, 345, 343, 341, 339, 337, 335, 333, 331, 329, 327, 325, 323, 321, 319, 317, 315, 313, 311, 309, 307, 305), (361, 362, 364, 366, 368, 370, 372, 374, 376, 378, 380, 382, 384, 386, 388, 390, 392, 394, 396, 398, 400, 402, 404, 406, 408, 410, 412, 414, 416, 418), (354, 355, 357, 356), (370, 371, 373, 372), (352, 353, 355, 354), (372, 373, 375, 374), (350, 351, 353, 352), (374, 375, 377, 376), (348, 349, 351, 350), (376, 377, 379, 378), (346, 347, 349, 348), (378, 379, 381, 380), (344, 345, 347, 346), (380, 381, 383, 382), (342, 343, 345, 344), (382, 383, 385, 384), (340, 341, 343, 342), (384, 385, 387, 386), (338, 339, 341, 340), (386, 387, 389, 388), (336, 337, 339, 338), (388, 389, 391, 390), (334, 335, 337, 336), (390, 391, 393, 392), (332, 333, 335, 334), (392, 393, 395, 394), (330, 331, 333, 332), (394, 395, 397, 396), (328, 329, 331, 330), (396, 397, 399, 398), (326, 327, 329, 328), (398, 399, 401, 400), (324, 325, 327, 326), (400, 401, 403, 402), (322, 323, 325, 324), (402, 403, 405, 404), (320, 321, 323, 322), (404, 405, 407, 406), (318, 319, 321, 320), (406, 407, 409, 408), (316, 317, 319, 318), (408, 409, 411, 410), (314, 315, 317, 316), (410, 411, 413, 412), (312, 313, 315, 314), (412, 413, 415, 414), (310, 311, 313, 312), (414, 415, 417, 416), (308, 309, 311, 310), (363, 360, 419, 417, 415, 413, 411, 409, 407, 405, 403, 401, 399, 397, 395, 393, 391, 389, 387, 385, 383, 381, 379, 377, 375, 373, 371, 369, 367, 365), (306, 307, 309, 308), (301, 302, 304, 306, 308, 310, 312, 314, 316, 318, 320, 322, 324, 326, 328, 330, 332, 334, 336, 338, 340, 342, 344, 346, 348, 350, 352, 354, 356, 358), (304, 305, 307, 306), (358, 359, 300, 301), (302, 303, 305, 304), (301, 300, 303, 302), (368, 369, 371, 370), (356, 357, 359, 358), (364, 365, 367, 366), (418, 419, 360, 361), (362, 363, 365, 364), (361, 360, 363, 362), (416, 417, 419, 418), (486, 487, 489, 488), (423, 420, 479, 477, 475, 473, 471, 469, 467, 465, 463, 461, 459, 457, 455, 453, 451, 449, 447, 445, 443, 441, 439, 437, 435, 433, 431, 429, 427, 425), (481, 482, 484, 486, 488, 490, 492, 494, 496, 498, 500, 502, 504, 506, 508, 510, 512, 514, 516, 518, 520, 522, 524, 526, 528, 530, 532, 534, 536, 538), (474, 475, 477, 476), (490, 491, 493, 492), (472, 473, 475, 474), (492, 493, 495, 494), (470, 471, 473, 472), (494, 495, 497, 496), (468, 469, 471, 470), (496, 497, 499, 498), (466, 467, 469, 468), (498, 499, 501, 500), (464, 465, 467, 466), (500, 501, 503, 502), (462, 463, 465, 464), (502, 503, 505, 504), (460, 461, 463, 462), (504, 505, 507, 506), (458, 459, 461, 460), (506, 507, 509, 508), (456, 457, 459, 458), (508, 509, 511, 510), (454, 455, 457, 456), (510, 511, 513, 512), (452, 453, 455, 454), (512, 513, 515, 514), (450, 451, 453, 452), (514, 515, 517, 516), (448, 449, 451, 450), (516, 517, 519, 518), (446, 447, 449, 448), (518, 519, 521, 520), (444, 445, 447, 446), (520, 521, 523, 522), (442, 443, 445, 444), (522, 523, 525, 524), (440, 441, 443, 442), (524, 525, 527, 526), (438, 439, 441, 440), (526, 527, 529, 528), (436, 437, 439, 438), (528, 529, 531, 530), (434, 435, 437, 436), (530, 531, 533, 532), (432, 433, 435, 434), (532, 533, 535, 534), (430, 431, 433, 432), (534, 535, 537, 536), (428, 429, 431, 430), (483, 480, 539, 537, 535, 533, 531, 529, 527, 525, 523, 521, 519, 517, 515, 513, 511, 509, 507, 505, 503, 501, 499, 497, 495, 493, 491, 489, 487, 485), (426, 427, 429, 428), (421, 422, 424, 426, 428, 430, 432, 434, 436, 438, 440, 442, 444, 446, 448, 450, 452, 454, 456, 458, 460, 462, 464, 466, 468, 470, 472, 474, 476, 478), (424, 425, 427, 426), (478, 479, 420, 421), (422, 423, 425, 424), (421, 420, 423, 422), (488, 489, 491, 490), (476, 477, 479, 478), (484, 485, 487, 486), (538, 539, 480, 481), (482, 483, 485, 484), (481, 480, 483, 482), (536, 537, 539, 538), (543, 540, 599, 597, 595, 593, 591, 589, 587, 585, 583, 581, 579, 577, 575, 573, 571, 569, 567, 565, 563, 561, 559, 557, 555, 553, 551, 549, 547, 545), (594, 595, 597, 596), (592, 593, 595, 594), (590, 591, 593, 592), (588, 589, 591, 590), (586, 587, 589, 588), (584, 585, 587, 586), (582, 583, 585, 584), (580, 581, 583, 582), (578, 579, 581, 580), (576, 577, 579, 578), (574, 575, 577, 576), (572, 573, 575, 574), (570, 571, 573, 572), (568, 569, 571, 570), (566, 567, 569, 568), (564, 565, 567, 566), (562, 563, 565, 564), (560, 561, 563, 562), (558, 559, 561, 560), (556, 557, 559, 558), (554, 555, 557, 556), (552, 553, 555, 554), (550, 551, 553, 552), (548, 549, 551, 550), (546, 547, 549, 548), (541, 542, 544, 546, 548, 550, 552, 554, 556, 558, 560, 562, 564, 566, 568, 570, 572, 574, 576, 578, 580, 582, 584, 586, 588, 590, 592, 594, 596, 598), (544, 545, 547, 546), (598, 599, 540, 541), (542, 543, 545, 544), (541, 540, 543, 542), (596, 597, 599, 598), (603, 600, 659, 657, 655, 653, 651, 649, 647, 645, 643, 641, 639, 637, 635, 633, 631, 629, 627, 625, 623, 621, 619, 617, 615, 613, 611, 609, 607, 605), (654, 655, 657, 656), (652, 653, 655, 654), (650, 651, 653, 652), (648, 649, 651, 650), (646, 647, 649, 648), (644, 645, 647, 646), (642, 643, 645, 644), (640, 641, 643, 642), (638, 639, 641, 640), (636, 637, 639, 638), (634, 635, 637, 636), (632, 633, 635, 634), (630, 631, 633, 632), (628, 629, 631, 630), (626, 627, 629, 628), (624, 625, 627, 626), (622, 623, 625, 624), (620, 621, 623, 622), (618, 619, 621, 620), (616, 617, 619, 618), (614, 615, 617, 616), (612, 613, 615, 614), (610, 611, 613, 612), (608, 609, 611, 610), (606, 607, 609, 608), (601, 602, 604, 606, 608, 610, 612, 614, 616, 618, 620, 622, 624, 626, 628, 630, 632, 634, 636, 638, 640, 642, 644, 646, 648, 650, 652, 654, 656, 658), (604, 605, 607, 606), (658, 659, 600, 601), (602, 603, 605, 604), (601, 600, 603, 602), (656, 657, 659, 658), (663, 660, 719, 717, 715, 713, 711, 709, 707, 705, 703, 701, 699, 697, 695, 693, 691, 689, 687, 685, 683, 681, 679, 677, 675, 673, 671, 669, 667, 665), (714, 715, 717, 716), (712, 713, 715, 714), (710, 711, 713, 712), (708, 709, 711, 710), (706, 707, 709, 708), (704, 705, 707, 706), (702, 703, 705, 704), (700, 701, 703, 702), (698, 699, 701, 700), (696, 697, 699, 698), (694, 695, 697, 696), (692, 693, 695, 694), (690, 691, 693, 692), (688, 689, 691, 690), (686, 687, 689, 688), (684, 685, 687, 686), (682, 683, 685, 684), (680, 681, 683, 682), (678, 679, 681, 680), (676, 677, 679, 678), (674, 675, 677, 676), (672, 673, 675, 674), (670, 671, 673, 672), (668, 669, 671, 670), (666, 667, 669, 668), (661, 662, 664, 666, 668, 670, 672, 674, 676, 678, 680, 682, 684, 686, 688, 690, 692, 694, 696, 698, 700, 702, 704, 706, 708, 710, 712, 714, 716, 718), (664, 665, 667, 666), (718, 719, 660, 661), (662, 663, 665, 664), (661, 660, 663, 662), (716, 717, 719, 718), (723, 720, 779, 777, 775, 773, 771, 769, 767, 765, 763, 761, 759, 757, 755, 753, 751, 749, 747, 745, 743, 741, 739, 737, 735, 733, 731, 729, 727, 725), (774, 775, 777, 776), (772, 773, 775, 774), (770, 771, 773, 772), (768, 769, 771, 770), (766, 767, 769, 768), (764, 765, 767, 766), (762, 763, 765, 764), (760, 761, 763, 762), (758, 759, 761, 760), (756, 757, 759, 758), (754, 755, 757, 756), (752, 753, 755, 754), (750, 751, 753, 752), (748, 749, 751, 750), (746, 747, 749, 748), (744, 745, 747, 746), (742, 743, 745, 744), (740, 741, 743, 742), (738, 739, 741, 740), (736, 737, 739, 738), (734, 735, 737, 736), (732, 733, 735, 734), (730, 731, 733, 732), (728, 729, 731, 730), (726, 727, 729, 728), (721, 722, 724, 726, 728, 730, 732, 734, 736, 738, 740, 742, 744, 746, 748, 750, 752, 754, 756, 758, 760, 762, 764, 766, 768, 770, 772, 774, 776, 778), (724, 725, 727, 726), (778, 779, 720, 721), (722, 723, 725, 724), (721, 720, 723, 722), (776, 777, 779, 778), (783, 780, 839, 837, 835, 833, 831, 829, 827, 825, 823, 821, 819, 817, 815, 813, 811, 809, 807, 805, 803, 801, 799, 797, 795, 793, 791, 789, 787, 785), (834, 835, 837, 836), (832, 833, 835, 834), (830, 831, 833, 832), (828, 829, 831, 830), (826, 827, 829, 828), (824, 825, 827, 826), (822, 823, 825, 824), (820, 821, 823, 822), (818, 819, 821, 820), (816, 817, 819, 818), (814, 815, 817, 816), (812, 813, 815, 814), (810, 811, 813, 812), (808, 809, 811, 810), (806, 807, 809, 808), (804, 805, 807, 806), (802, 803, 805, 804), (800, 801, 803, 802), (798, 799, 801, 800), (796, 797, 799, 798), (794, 795, 797, 796), (792, 793, 795, 794), (790, 791, 793, 792), (788, 789, 791, 790), (786, 787, 789, 788), (781, 782, 784, 786, 788, 790, 792, 794, 796, 798, 800, 802, 804, 806, 808, 810, 812, 814, 816, 818, 820, 822, 824, 826, 828, 830, 832, 834, 836, 838), (784, 785, 787, 786), (838, 839, 780, 781), (782, 783, 785, 784), (781, 780, 783, 782), (836, 837, 839, 838), (843, 840, 899, 897, 895, 893, 891, 889, 887, 885, 883, 881, 879, 877, 875, 873, 871, 869, 867, 865, 863, 861, 859, 857, 855, 853, 851, 849, 847, 845), (894, 895, 897, 896), (892, 893, 895, 894), (890, 891, 893, 892), (888, 889, 891, 890), (886, 887, 889, 888), (884, 885, 887, 886), (882, 883, 885, 884), (880, 881, 883, 882), (878, 879, 881, 880), (876, 877, 879, 878), (874, 875, 877, 876), (872, 873, 875, 874), (870, 871, 873, 872), (868, 869, 871, 870), (866, 867, 869, 868), (864, 865, 867, 866), (862, 863, 865, 864), (860, 861, 863, 862), (858, 859, 861, 860), (856, 857, 859, 858), (854, 855, 857, 856), (852, 853, 855, 854), (850, 851, 853, 852), (848, 849, 851, 850), (846, 847, 849, 848), (841, 842, 844, 846, 848, 850, 852, 854, 856, 858, 860, 862, 864, 866, 868, 870, 872, 874, 876, 878, 880, 882, 884, 886, 888, 890, 892, 894, 896, 898), (844, 845, 847, 846), (898, 899, 840, 841), (842, 843, 845, 844), (841, 840, 843, 842), (896, 897, 899, 898), (903, 900, 959, 957, 955, 953, 951, 949, 947, 945, 943, 941, 939, 937, 935, 933, 931, 929, 927, 925, 923, 921, 919, 917, 915, 913, 911, 909, 907, 905), (954, 955, 957, 956), (952, 953, 955, 954), (950, 951, 953, 952), (948, 949, 951, 950), (946, 947, 949, 948), (944, 945, 947, 946), (942, 943, 945, 944), (940, 941, 943, 942), (938, 939, 941, 940), (936, 937, 939, 938), (934, 935, 937, 936), (932, 933, 935, 934), (930, 931, 933, 932), (928, 929, 931, 930), (926, 927, 929, 928), (924, 925, 927, 926), (922, 923, 925, 924), (920, 921, 923, 922), (918, 919, 921, 920), (916, 917, 919, 918), (914, 915, 917, 916), (912, 913, 915, 914), (910, 911, 913, 912), (908, 909, 911, 910), (906, 907, 909, 908), (901, 902, 904, 906, 908, 910, 912, 914, 916, 918, 920, 922, 924, 926, 928, 930, 932, 934, 936, 938, 940, 942, 944, 946, 948, 950, 952, 954, 956, 958), (904, 905, 907, 906), (958, 959, 900, 901), (902, 903, 905, 904), (901, 900, 903, 902), (956, 957, 959, 958), (963, 960, 1019, 1017, 1015, 1013, 1011, 1009, 1007, 1005, 1003, 1001, 999, 997, 995, 993, 991, 989, 987, 985, 983, 981, 979, 977, 975, 973, 971, 969, 967, 965), (1014, 1015, 1017, 1016), (1012, 1013, 1015, 1014), (1010, 1011, 1013, 1012), (1008, 1009, 1011, 1010), (1006, 1007, 1009, 1008), (1004, 1005, 1007, 1006), (1002, 1003, 1005, 1004), (1000, 1001, 1003, 1002), (998, 999, 1001, 1000), (996, 997, 999, 998), (994, 995, 997, 996), (992, 993, 995, 994), (990, 991, 993, 992), (988, 989, 991, 990), (986, 987, 989, 988), (984, 985, 987, 986), (982, 983, 985, 984), (980, 981, 983, 982), (978, 979, 981, 980), (976, 977, 979, 978), (974, 975, 977, 976), (972, 973, 975, 974), (970, 971, 973, 972), (968, 969, 971, 970), (966, 967, 969, 968), (961, 962, 964, 966, 968, 970, 972, 974, 976, 978, 980, 982, 984, 986, 988, 990, 992, 994, 996, 998, 1000, 1002, 1004, 1006, 1008, 1010, 1012, 1014, 1016, 1018), (964, 965, 967, 966), (1018, 1019, 960, 961), (962, 963, 965, 964), (961, 960, 963, 962), (1016, 1017, 1019, 1018), (1023, 1020, 1079, 1077, 1075, 1073, 1071, 1069, 1067, 1065, 1063, 1061, 1059, 1057, 1055, 1053, 1051, 1049, 1047, 1045, 1043, 1041, 1039, 1037, 1035, 1033, 1031, 1029, 1027, 1025), (1074, 1075, 1077, 1076), (1072, 1073, 1075, 1074), (1070, 1071, 1073, 1072), (1068, 1069, 1071, 1070), (1066, 1067, 1069, 1068), (1064, 1065, 1067, 1066), (1062, 1063, 1065, 1064), (1060, 1061, 1063, 1062), (1058, 1059, 1061, 1060), (1056, 1057, 1059, 1058), (1054, 1055, 1057, 1056), (1052, 1053, 1055, 1054), (1050, 1051, 1053, 1052), (1048, 1049, 1051, 1050), (1046, 1047, 1049, 1048), (1044, 1045, 1047, 1046), (1042, 1043, 1045, 1044), (1040, 1041, 1043, 1042), (1038, 1039, 1041, 1040), (1036, 1037, 1039, 1038), (1034, 1035, 1037, 1036), (1032, 1033, 1035, 1034), (1030, 1031, 1033, 1032), (1028, 1029, 1031, 1030), (1026, 1027, 1029, 1028), (1021, 1022, 1024, 1026, 1028, 1030, 1032, 1034, 1036, 1038, 1040, 1042, 1044, 1046, 1048, 1050, 1052, 1054, 1056, 1058, 1060, 1062, 1064, 1066, 1068, 1070, 1072, 1074, 1076, 1078), (1024, 1025, 1027, 1026), (1078, 1079, 1020, 1021), (1022, 1023, 1025, 1024), (1021, 1020, 1023, 1022), (1076, 1077, 1079, 1078)])
me_cylinder.use_remesh_preserve_volume = False
me_cylinder.use_remesh_preserve_attributes = False
me_cylinder.use_mirror_vertex_groups = False
me_cylinder.update()
me_cube_008 = bpy.data.meshes.new('Cube.008')
me_cube_008.from_pydata([(-1.0, -3.053, -0.0001249), (-1.0, -3.053, 1.0), (-1.0, 3.068, -0.0001249), (-1.0, 3.068, 1.0), (1.0, -3.053, -0.0001249), (1.0, -3.053, 1.0), (1.0, 3.068, -0.0001249), (1.0, 3.068, 1.0)], [], [(0, 1, 3, 2), (2, 3, 7, 6), (6, 7, 5, 4), (4, 5, 1, 0), (2, 6, 4, 0), (7, 3, 1, 5)])
me_cube_008.use_remesh_preserve_volume = False
me_cube_008.use_remesh_preserve_attributes = False
me_cube_008.use_mirror_vertex_groups = False
me_cube_008.update()
me_cube_007 = bpy.data.meshes.new('Cube.007')
me_cube_007.from_pydata([(-7.206, -0.5365, -0.966), (-7.206, -0.5365, 0.5939), (-7.206, 66.91, -0.966), (-7.206, 66.91, 0.5939), (-5.646, -0.5365, -0.966), (-5.646, -0.5365, 0.5939), (-5.646, 66.91, -0.966), (-5.646, 66.91, 0.5939), (-7.31, -0.5365, -30.87), (-7.31, -0.5365, -29.31), (-7.31, 66.91, -30.87), (-7.31, 66.91, -29.31), (-5.75, -0.5365, -30.87), (-5.75, -0.5365, -29.31), (-5.75, 66.91, -30.87), (-5.75, 66.91, -29.31)], [], [(0, 1, 3, 2), (2, 3, 7, 6), (6, 7, 5, 4), (4, 5, 1, 0), (2, 6, 4, 0), (7, 3, 1, 5), (8, 9, 11, 10), (10, 11, 15, 14), (14, 15, 13, 12), (12, 13, 9, 8), (10, 14, 12, 8), (15, 11, 9, 13)])
me_cube_007.use_remesh_preserve_volume = False
me_cube_007.use_remesh_preserve_attributes = False
me_cube_007.use_mirror_vertex_groups = False
me_cube_007.update()
me_cube_006 = bpy.data.meshes.new('Cube.006')
me_cube_006.from_pydata([(-1.0, -1.0, -0.05446), (-1.0, -1.0, 1.0), (-1.0, 1.0, -0.05446), (-1.0, 1.0, 1.0), (5.309, -1.0, -0.05446), (5.309, -1.0, 1.0), (5.309, 1.0, -0.05446), (5.309, 1.0, 1.0), (4.047, 1.0, -0.05446), (2.785, 1.0, -0.05446), (1.524, 1.0, -0.05446), (0.2618, 1.0, -0.05446), (0.2618, 1.0, 1.0), (1.524, 1.0, 1.0), (2.785, 1.0, 1.0), (4.047, 1.0, 1.0), (0.2618, -1.0, -0.05446), (1.524, -1.0, -0.05446), (2.785, -1.0, -0.05446), (4.047, -1.0, -0.05446), (4.047, -1.0, 1.0), (2.785, -1.0, 1.0), (1.524, -1.0, 1.0), (0.2618, -1.0, 1.0), (-1.0, 0.6, -0.05446), (-1.0, 0.2, -0.05446), (-1.0, -0.2, -0.05446), (-1.0, -0.6, -0.05446), (-1.0, -0.6, 1.0), (-1.0, -0.2, 1.0), (-1.0, 0.2, 1.0), (-1.0, 0.6, 1.0), (5.309, -0.6, -0.05446), (5.309, -0.2, -0.05446), (5.309, 0.2, -0.05446), (5.309, 0.6, -0.05446), (5.309, 0.6, 1.0), (5.309, 0.2, 1.0), (5.309, -0.2, 1.0), (5.309, -0.6, 1.0), (4.047, 0.6, 1.0), (4.047, 0.2, 1.0), (4.047, -0.2, 1.0), (4.047, -0.6, 1.0), (2.158, 0.7988, 3.191), (2.785, 0.2, 1.0), (2.785, -0.2, 1.0), (2.785, -0.6, 1.0), (1.524, 0.6, 1.0), (1.524, 0.2, 1.0), (1.524, -0.2, 1.0), (1.524, -0.6, 1.0), (0.2618, 0.6, 1.0), (0.2618, 0.2, 1.0), (0.2618, -0.2, 1.0), (0.2618, -0.6, 1.0), (0.2618, 0.6, -0.05446), (0.2618, 0.2, -0.05446), (0.2618, -0.2, -0.05446), (0.2618, -0.6, -0.05446), (1.524, 0.6, -0.05446), (1.524, 0.2, -0.05446), (1.524, -0.2, -0.05446), (1.524, -0.6, -0.05446), (2.785, 0.6, -0.05446), (2.785, 0.2, -0.05446), (2.785, -0.2, -0.05446), (2.785, -0.6, -0.05446), (4.047, 0.6, -0.05446), (4.047, 0.2, -0.05446), (4.047, -0.2, -0.05446), (4.047, -0.6, -0.05446), (1.524, 1.0, 3.191), (2.785, 1.0, 3.191), (4.047, 1.0, 3.191), (4.047, 0.6, 3.191), (4.047, 0.2, 3.191), (2.158, 0.7988, 11.0), (2.785, 0.2, 3.191), (1.524, 0.6, 3.191), (1.524, 0.2, 3.191), (2.785, 0.7988, 3.191), (3.413, 0.7988, 3.191), (3.413, 0.6, 3.191), (3.413, 0.4012, 3.191), (3.566, -0.2762, 1.0), (2.785, 0.4012, 3.191), (2.158, 0.6, 3.191), (2.158, 0.4012, 3.191), (2.785, 0.7988, 11.0), (3.413, 0.7988, 11.0), (3.413, 0.6, 11.0), (3.413, 0.4012, 11.0), (2.785, 0.6, 11.0), (2.785, 0.4012, 11.0), (2.158, 0.6, 11.0), (2.158, 0.4012, 11.0), (3.566, -0.5238, 1.0), (2.785, -0.2762, 1.0), (2.785, -0.5238, 1.0), (2.005, -0.2762, 1.0), (2.005, -0.5238, 1.0), (3.566, -0.2762, 5.245), (3.566, -0.5238, 5.245), (2.785, -0.2762, 5.245), (2.785, -0.5238, 5.245), (2.005, -0.2762, 5.245), (2.005, -0.5238, 5.245), (3.137, -0.3443, 5.245), (3.137, -0.4557, 5.245), (2.785, -0.3443, 5.245), (2.785, -0.4557, 5.245), (2.434, -0.3443, 5.245), (2.434, -0.4557, 5.245), (3.137, -0.3443, 8.37), (3.137, -0.4557, 8.37), (2.785, -0.3443, 8.37), (2.785, -0.4557, 8.37), (2.434, -0.3443, 8.37), (2.434, -0.4557, 8.37), (4.047, -0.2, 2.21), (4.047, -0.6, 2.21), (3.566, -0.5238, 2.21), (3.566, -0.2762, 2.21), (3.885, -0.3352, 2.21), (3.885, -0.4648, 2.21), (3.729, -0.4401, 2.21), (3.729, -0.3599, 2.21), (3.885, -0.3352, 3.597), (3.885, -0.4648, 3.597), (3.729, -0.4401, 3.597), (3.729, -0.3599, 3.597), (4.777, 0.4753, 1.0), (4.777, 0.3247, 1.0), (4.302, 0.4753, 1.0), (4.302, 0.3247, 1.0), (4.777, 0.4753, 2.225), (4.777, 0.3247, 2.225), (4.302, 0.4753, 2.225), (4.302, 0.3247, 2.225), (4.657, 0.437, 2.225), (4.657, 0.363, 2.225), (4.423, 0.437, 2.225), (4.423, 0.363, 2.225), (4.657, 0.437, 4.062), (4.657, 0.363, 4.062), (4.423, 0.437, 4.062), (4.423, 0.363, 4.062), (4.657, 0.437, 4.062), (4.657, 0.363, 4.062), (4.423, 0.437, 4.062), (4.423, 0.363, 4.062), (3.183, 0.5272, 11.0), (3.183, 0.474, 11.0), (3.015, 0.5272, 11.0), (3.015, 0.474, 11.0), (3.183, 0.5272, 17.82), (3.183, 0.474, 17.82), (3.015, 0.5272, 17.82), (3.015, 0.474, 17.82)], [], [(24, 31, 3, 2), (8, 15, 7, 6), (32, 39, 5, 4), (16, 23, 1, 0), (71, 32, 4, 19), (55, 28, 1, 23), (39, 43, 20, 5), (43, 47, 21, 20), (47, 51, 22, 21), (51, 55, 23, 22), (27, 59, 16, 0), (59, 63, 17, 16), (63, 67, 18, 17), (67, 71, 19, 18), (4, 5, 20, 19), (19, 20, 21, 18), (18, 21, 22, 17), (17, 22, 23, 16), (2, 3, 12, 11), (11, 12, 13, 10), (10, 13, 14, 9), (9, 14, 15, 8), (9, 8, 68, 64), (64, 68, 69, 65), (65, 69, 70, 66), (66, 70, 71, 67), (10, 9, 64, 60), (60, 64, 65, 61), (61, 65, 66, 62), (62, 66, 67, 63), (11, 10, 60, 56), (56, 60, 61, 57), (57, 61, 62, 58), (58, 62, 63, 59), (2, 11, 56, 24), (24, 56, 57, 25), (25, 57, 58, 26), (26, 58, 59, 27), (13, 12, 52, 48), (48, 52, 53, 49), (49, 53, 54, 50), (50, 54, 55, 51), (49, 45, 78, 80), (40, 15, 74, 75), (45, 49, 50, 46), (50, 51, 101, 100), (14, 13, 72, 73), (45, 41, 76, 78), (41, 45, 46, 42), (47, 43, 97, 99), (7, 15, 40, 36), (36, 40, 134, 132), (37, 41, 42, 38), (38, 42, 43, 39), (12, 3, 31, 52), (52, 31, 30, 53), (53, 30, 29, 54), (54, 29, 28, 55), (8, 6, 35, 68), (68, 35, 34, 69), (69, 34, 33, 70), (70, 33, 32, 71), (6, 7, 36, 35), (35, 36, 37, 34), (34, 37, 38, 33), (33, 38, 39, 32), (0, 1, 28, 27), (27, 28, 29, 26), (26, 29, 30, 25), (25, 30, 31, 24), (78, 76, 84, 86), (75, 74, 82, 83), (72, 79, 87, 44), (74, 73, 81, 82), (48, 49, 80, 79), (15, 14, 73, 74), (41, 40, 75, 76), (13, 48, 79, 72), (44, 87, 95, 77), (82, 81, 89, 90), (84, 83, 91, 92), (87, 88, 96, 95), (73, 72, 44, 81), (80, 78, 86, 88), (79, 80, 88, 87), (76, 75, 83, 84), (89, 77, 95, 93), (93, 95, 96, 94), (90, 89, 93, 91), (94, 92, 153, 155), (83, 82, 90, 91), (86, 84, 92, 94), (81, 44, 77, 89), (88, 86, 94, 96), (101, 99, 105, 107), (99, 97, 103, 105), (51, 47, 99, 101), (42, 46, 98, 85), (97, 43, 121, 122), (46, 50, 100, 98), (104, 106, 112, 110), (102, 104, 110, 108), (100, 101, 107, 106), (97, 85, 102, 103), (85, 98, 104, 102), (98, 100, 106, 104), (113, 111, 117, 119), (111, 109, 115, 117), (105, 103, 109, 111), (107, 105, 111, 113), (106, 107, 113, 112), (103, 102, 108, 109), (116, 118, 119, 117), (114, 116, 117, 115), (112, 113, 119, 118), (109, 108, 114, 115), (108, 110, 116, 114), (110, 112, 118, 116), (123, 122, 126, 127), (85, 97, 122, 123), (42, 85, 123, 120), (43, 42, 120, 121), (124, 127, 131, 128), (121, 120, 124, 125), (120, 123, 127, 124), (122, 121, 125, 126), (129, 128, 131, 130), (126, 125, 129, 130), (127, 126, 130, 131), (125, 124, 128, 129), (132, 134, 138, 136), (40, 41, 135, 134), (37, 36, 132, 133), (41, 37, 133, 135), (139, 137, 141, 143), (133, 132, 136, 137), (135, 133, 137, 139), (134, 135, 139, 138), (140, 142, 146, 144), (138, 139, 143, 142), (136, 138, 142, 140), (137, 136, 140, 141), (145, 144, 148, 149), (141, 140, 144, 145), (143, 141, 145, 147), (142, 143, 147, 146), (148, 150, 151, 149), (147, 145, 149, 151), (146, 147, 151, 150), (144, 146, 150, 148), (152, 154, 158, 156), (93, 94, 155, 154), (92, 91, 152, 153), (91, 93, 154, 152), (156, 158, 159, 157), (153, 152, 156, 157), (155, 153, 157, 159), (154, 155, 159, 158)])
me_cube_006.use_remesh_preserve_volume = False
me_cube_006.use_remesh_preserve_attributes = False
me_cube_006.use_mirror_vertex_groups = False
me_cube_006.update()
me_cube_005 = bpy.data.meshes.new('Cube.005')
me_cube_005.from_pydata([(-0.7444, -13.75, -0.2924), (-1.006, -13.75, 0.2758), (-0.7444, 13.75, -0.2924), (-1.006, 13.75, 0.2758), (0.7321, -13.75, -0.2924), (0.9939, -13.75, 0.2758), (0.7321, 13.75, -0.2924), (0.9939, 13.75, 0.2758), (0.5383, 13.75, -0.2924), (0.7314, 13.75, 0.2758), (0.5383, -13.75, -0.2924), (0.7314, -13.75, 0.2758), (-0.5245, 13.75, -0.2924), (-0.7083, -13.75, 0.2758), (-0.7083, 13.75, 0.2758), (-0.5245, -13.75, -0.2924), (-0.8078, -13.75, -0.1549), (-0.8078, 13.75, -0.1549), (0.7955, 13.75, -0.1549), (0.7955, -13.75, -0.1549), (0.585, -13.75, -0.1549), (0.585, 13.75, -0.1549), (-0.569, 13.75, -0.1549), (-0.569, -13.75, -0.1549), (-0.9528, -13.75, 0.16), (-0.9528, 13.75, 0.16), (0.9405, 13.75, 0.16), (0.9405, -13.75, 0.16), (0.692, -13.75, 0.16), (0.692, 13.75, 0.16), (-0.6708, 13.75, 0.16), (-0.6708, -13.75, 0.16), (0.692, 13.62, 0.16), (0.585, 13.62, -0.1549), (-0.6708, 13.62, 0.16), (-0.569, 13.62, -0.1549), (0.6609, -13.63, 0.1779), (0.554, -13.63, -0.1369), (-0.7019, -13.63, 0.1779), (-0.6001, -13.63, -0.1369)], [], [(24, 1, 3, 25), (29, 9, 7, 26), (26, 7, 5, 27), (31, 13, 1, 24), (8, 6, 4, 10), (14, 3, 1, 13), (7, 9, 11, 5), (12, 8, 10, 15), (27, 5, 11, 28), (30, 14, 9, 29), (25, 3, 14, 30), (2, 12, 15, 0), (9, 14, 13, 11), (28, 11, 13, 31), (10, 20, 23, 15), (2, 17, 22, 12), (12, 22, 21, 8), (4, 19, 20, 10), (15, 23, 16, 0), (6, 18, 19, 4), (8, 21, 18, 6), (0, 16, 17, 2), (23, 20, 37, 39), (17, 25, 30, 22), (21, 22, 35, 33), (19, 27, 28, 20), (23, 31, 24, 16), (18, 26, 27, 19), (21, 29, 26, 18), (16, 24, 25, 17), (35, 34, 32, 33), (22, 30, 34, 35), (30, 29, 32, 34), (29, 21, 33, 32), (37, 36, 38, 39), (20, 28, 36, 37), (28, 31, 38, 36), (31, 23, 39, 38)])
me_cube_005.use_remesh_preserve_volume = False
me_cube_005.use_remesh_preserve_attributes = False
me_cube_005.use_mirror_vertex_groups = False
me_cube_005.update()
me_cube_004 = bpy.data.meshes.new('Cube.004')
me_cube_004.from_pydata([(-0.7444, -13.75, -0.2924), (-1.006, -13.75, 0.2758), (-0.7444, 13.75, -0.2924), (-1.006, 13.75, 0.2758), (0.7321, -13.75, -0.2924), (0.9939, -13.75, 0.2758), (0.7321, 13.75, -0.2924), (0.9939, 13.75, 0.2758), (0.5383, 13.75, -0.2924), (0.7314, 13.75, 0.2758), (0.5383, -13.75, -0.2924), (0.7314, -13.75, 0.2758), (-0.5245, 13.75, -0.2924), (-0.7083, -13.75, 0.2758), (-0.7083, 13.75, 0.2758), (-0.5245, -13.75, -0.2924), (-0.8078, -13.75, -0.1549), (-0.8078, 13.75, -0.1549), (0.7955, 13.75, -0.1549), (0.7955, -13.75, -0.1549), (0.585, -13.75, -0.1549), (0.585, 13.75, -0.1549), (-0.569, 13.75, -0.1549), (-0.569, -13.75, -0.1549), (-0.9528, -13.75, 0.16), (-0.9528, 13.75, 0.16), (0.9405, 13.75, 0.16), (0.9405, -13.75, 0.16), (0.692, -13.75, 0.16), (0.692, 13.75, 0.16), (-0.6708, 13.75, 0.16), (-0.6708, -13.75, 0.16), (0.692, 13.62, 0.16), (0.585, 13.62, -0.1549), (-0.6708, 13.62, 0.16), (-0.569, 13.62, -0.1549), (0.6609, -13.63, 0.1779), (0.554, -13.63, -0.1369), (-0.7019, -13.63, 0.1779), (-0.6001, -13.63, -0.1369)], [], [(24, 1, 3, 25), (29, 9, 7, 26), (26, 7, 5, 27), (31, 13, 1, 24), (8, 6, 4, 10), (14, 3, 1, 13), (7, 9, 11, 5), (12, 8, 10, 15), (27, 5, 11, 28), (30, 14, 9, 29), (25, 3, 14, 30), (2, 12, 15, 0), (9, 14, 13, 11), (28, 11, 13, 31), (10, 20, 23, 15), (2, 17, 22, 12), (12, 22, 21, 8), (4, 19, 20, 10), (15, 23, 16, 0), (6, 18, 19, 4), (8, 21, 18, 6), (0, 16, 17, 2), (23, 20, 37, 39), (17, 25, 30, 22), (21, 22, 35, 33), (19, 27, 28, 20), (23, 31, 24, 16), (18, 26, 27, 19), (21, 29, 26, 18), (16, 24, 25, 17), (35, 34, 32, 33), (22, 30, 34, 35), (30, 29, 32, 34), (29, 21, 33, 32), (37, 36, 38, 39), (20, 28, 36, 37), (28, 31, 38, 36), (31, 23, 39, 38)])
me_cube_004.use_remesh_preserve_volume = False
me_cube_004.use_remesh_preserve_attributes = False
me_cube_004.use_mirror_vertex_groups = False
me_cube_004.update()
me_cube_001 = bpy.data.meshes.new('Cube.001')
me_cube_001.from_pydata([(1.243, -1.364, 39.89), (1.15, -1.364, 39.89), (1.15, 1.166, 39.89), (1.243, 1.166, 39.89), (1.01, -1.364, 59.18), (0.9552, -1.364, 55.73), (0.9552, 1.166, 55.73), (1.01, 1.166, 59.18), (0.00267, -1.364, 65.23), (0.00267, -1.364, 61.8), (0.00267, 1.166, 61.8), (0.00267, 1.166, 65.23), (-1.036, -1.364, 57.88), (-0.9732, -1.364, 55.23), (-0.9732, 1.166, 55.23), (-1.036, 1.166, 57.88), (-1.249, -1.364, 38.83), (-1.159, -1.364, 38.83), (-1.159, 1.166, 38.83), (-1.249, 1.166, 38.83), (-1.036, -1.364, 20.21), (-0.9732, -1.364, 23.21), (-0.9732, 1.166, 23.32), (-1.036, 1.166, 20.21), (0.004619, -1.364, 12.3), (0.00267, -1.364, 16.14), (0.00267, 1.166, 16.14), (0.004619, 1.166, 12.3), (1.045, -1.364, 20.12), (0.9757, -1.364, 23.09), (0.9757, 1.166, 23.09), (1.045, 1.166, 20.12)], [], [(0, 4, 5, 1), (1, 5, 6, 2), (2, 6, 7, 3), (3, 7, 4, 0), (4, 8, 9, 5), (5, 9, 10, 6), (6, 10, 11, 7), (7, 11, 8, 4), (8, 12, 13, 9), (9, 13, 14, 10), (10, 14, 15, 11), (11, 15, 12, 8), (12, 16, 17, 13), (13, 17, 18, 14), (14, 18, 19, 15), (15, 19, 16, 12), (16, 20, 21, 17), (17, 21, 22, 18), (18, 22, 23, 19), (19, 23, 20, 16), (20, 24, 25, 21), (21, 25, 26, 22), (22, 26, 27, 23), (23, 27, 24, 20), (24, 28, 29, 25), (25, 29, 30, 26), (26, 30, 31, 27), (27, 31, 28, 24), (28, 0, 1, 29), (29, 1, 2, 30), (30, 2, 3, 31), (31, 3, 0, 28)])
me_cube_001.use_remesh_preserve_volume = False
me_cube_001.use_remesh_preserve_attributes = False
me_cube_001.use_mirror_vertex_groups = False
me_cube_001.update()

# ---- objects
ob_cylinder = bpy.data.objects.new('Cylinder', me_cylinder)
ob_cube_005 = bpy.data.objects.new('Cube.005', me_cube_008)
ob_cube_001 = bpy.data.objects.new('Cube.001', me_cube_007)
ob_cube_004 = bpy.data.objects.new('Cube.004', me_cube_006)
ob_cube_003 = bpy.data.objects.new('Cube.003', me_cube_005)
ob_cube_002 = bpy.data.objects.new('Cube.002', me_cube_004)
ob_cube = bpy.data.objects.new('Cube', me_cube_001)
ob_lamp = bpy.data.objects.new('Lamp', light_lamp)
ob_camera = bpy.data.objects.new('Camera', cam_camera)

# ---- transforms, parenting, visibility, modifiers, constraints
ob_cylinder.location = (-8.515, 13.21, 10.52)
ob_cylinder.scale = (0.6832, 0.6832, 0.6832)
ob_cylinder.lineart.crease_threshold = 0.0
ob_cube_005.location = (-8.321, 10.98, 9.521)
ob_cube_005.lineart.crease_threshold = 0.0
ob_cube_001.location = (2.163, -0.0136, 12.85)
ob_cube_001.scale = (0.3316, 0.3316, 0.3316)
ob_cube_001.lineart.crease_threshold = 0.0
ob_cube_004.location = (6.93, 1.331, 6.358)
ob_cube_004.scale = (0.313, 1.632, 0.313)
ob_cube_004.lineart.crease_threshold = 0.0
ob_cube_003.location = (5.9, 10.99, 4.325)
ob_cube_003.rotation_euler = (-3.047e-07, 2.479, -1.048e-07)
ob_cube_003.scale = (2.053, 0.8997, 2.053)
ob_cube_003.lineart.crease_threshold = 0.0
ob_cube_002.location = (-5.778, 10.99, 11.35)
ob_cube_002.rotation_euler = (3.488e-08, -0.6536, -1.029e-07)
ob_cube_002.scale = (2.053, 0.8997, 2.053)
ob_cube_002.lineart.crease_threshold = 0.0
ob_cube.location = (0.02522, -0.01229, -0.05629)
ob_cube.scale = (5.931, 0.2416, 0.2025)
ob_cube.lineart.crease_threshold = 0.0
_m = ob_cube.modifiers.new('Array', 'ARRAY')
_m.count = 9
_m.constant_offset_displace = (0.0, 0.0, 0.0)
_m.relative_offset_displace = (0.0, 4.5, 0.0)
ob_lamp.location = (4.076, 1.005, 5.904)
ob_lamp.rotation_euler = (0.6503, 0.05522, 1.866)
ob_lamp.lock_rotations_4d = False
ob_lamp.empty_display_type = 'ARROWS'
ob_lamp.color = (0.0, 0.0, 0.0, 0.0)
ob_lamp.lineart.crease_threshold = 0.0
ob_camera.location = (7.481, -6.508, 5.344)
ob_camera.rotation_euler = (1.109, 0.0, 0.8149)
ob_camera.lock_rotations_4d = False
ob_camera.empty_display_type = 'ARROWS'
ob_camera.color = (0.0, 0.0, 0.0, 0.0)
ob_camera.display_type = 'WIRE'
ob_camera.lineart.crease_threshold = 0.0

# ---- collection membership
col_collection_1.objects.link(ob_cylinder)
col_collection_1.objects.link(ob_cube_005)
col_collection_1.objects.link(ob_cube_001)
col_collection_1.objects.link(ob_cube_004)
col_collection_1.objects.link(ob_cube_003)
col_collection_1.objects.link(ob_cube_002)
col_collection_1.objects.link(ob_cube)
col_collection_1.objects.link(ob_lamp)
col_collection_1.objects.link(ob_camera)

# ---- scene / render settings (as saved in the file)
scene.camera = ob_camera
scene.frame_start = 1; scene.frame_end = 250; scene.frame_set(1)
scene.render.engine = 'BLENDER_EEVEE_NEXT'
scene.render.resolution_percentage = 50
scene.render.dither_intensity = 0.0
scene.cycles.use_denoising = False
scene.cycles.samples = 128
scene.cycles.sampling_pattern = 'TABULATED_SOBOL'
scene.cycles.use_adaptive_sampling = False
scene.cycles.use_light_tree = False
scene.cycles.blur_glossy = 0.0
scene.cycles.sample_clamp_indirect = 0.0
scene.view_settings.view_transform = 'Standard'
bpy.context.view_layer.update()

